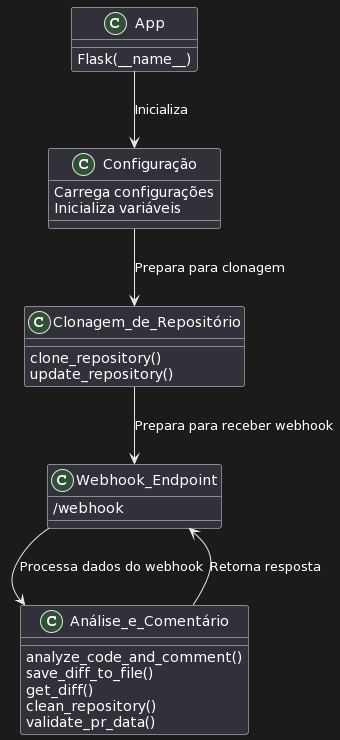

The diagram above was rendered by PlantUML. Its source (embedded in the PNG):
@startuml
!define RECTANGLE class

RECTANGLE App {
    Flask(__name__)
}

RECTANGLE Configuração {
    Carrega configurações
    Inicializa variáveis
}

RECTANGLE Clonagem_de_Repositório {
    clone_repository()
    update_repository()
}

RECTANGLE Webhook_Endpoint {
    /webhook
}

RECTANGLE Análise_e_Comentário {
    analyze_code_and_comment()
    save_diff_to_file()
    get_diff()
    clean_repository()
    validate_pr_data()
}

App --> Configuração : Inicializa
Configuração --> Clonagem_de_Repositório : Prepara para clonagem
Clonagem_de_Repositório --> Webhook_Endpoint : Prepara para receber webhook
Webhook_Endpoint --> Análise_e_Comentário : Processa dados do webhook
Análise_e_Comentário --> Webhook_Endpoint : Retorna resposta
@enduml